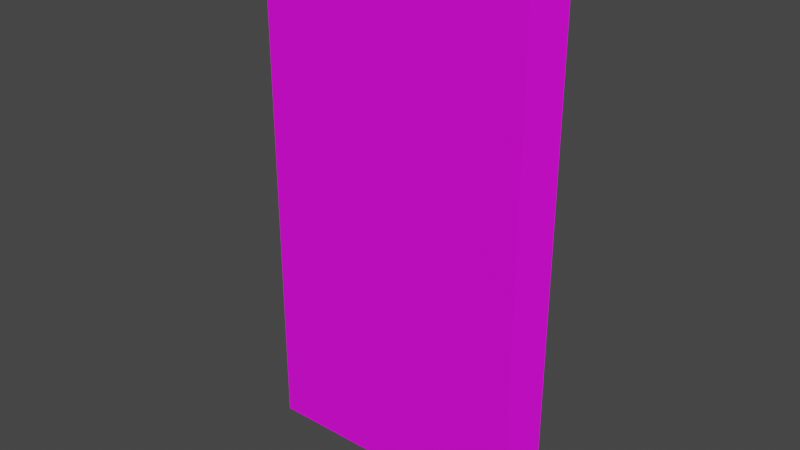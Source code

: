 # Source: 55012.blend  (saved by Blender 2.82.7; exported with 4.5.12 LTS)
import bpy
from mathutils import Matrix  # noqa: F401  (used for matrix-valued properties, if any)

bpy.ops.wm.read_factory_settings(use_empty=True)
scene = bpy.context.scene
scene.name = 'Scene'

# ---- collections
col_collection = bpy.data.collections.new('Collection'); scene.collection.children.link(col_collection)

# ---- images (referenced by path relative to the original .blend; pixels are not part of the script)
import os
ASSET_DIR = os.environ.get("B2B_ASSET_DIR", "")  # directory of the original .blend (textures are referenced by path, not embedded)
HERE = os.path.dirname(os.path.abspath(__file__))  # packed textures are extracted next to this script under _unpacked/

def load_image(name, relpath, width, height, colorspace="sRGB"):
    """Load a texture the original file referenced (path relative to the .blend, or extracted next to this script)."""
    p = next((c for c in (os.path.join(HERE, relpath), os.path.join(ASSET_DIR, relpath)) if relpath and os.path.exists(c)), "")
    if p:
        img = bpy.data.images.load(p, check_existing=True)
        img.name = name
    else:  # same state as the original file: an image datablock whose file is absent (Cycles renders it pink)
        img = bpy.data.images.new(name, width, height)
        img.source = "FILE"
        img.filepath = "//" + (relpath or name)
    img.colorspace_settings.name = colorspace
    return img
img_067_14_0_png = load_image('067_14-0.png', 'textures/067_14-0.png', 1024, 1024, 'sRGB')
img_122_0_0_png = load_image('122_0-0.png', 'textures/122_0-0.png', 1024, 1024, 'sRGB')

# ---- materials (node trees are filled in below, after node groups)
mat_067_14_0 = bpy.data.materials.new('067_14-0')
mat_067_14_0.use_transparent_shadow = False
mat_122_0_0 = bpy.data.materials.new('122_0-0')
mat_122_0_0.use_transparent_shadow = False

# ---- material node trees
mat_067_14_0.use_nodes = True; mat_067_14_0.node_tree.nodes.clear()
_N = mat_067_14_0.node_tree.nodes; _L = mat_067_14_0.node_tree.links
n0 = _N.new('ShaderNodeBsdfPrincipled'); n0.name = 'Principled BSDF'; n0.location = (0, 300)
n0.distribution = 'GGX'
n0.subsurface_method = 'BURLEY'
n0.inputs[3].default_value = 1.45
n0.inputs[27].default_value = (0.0, 0.0, 0.0, 1.0)
n0.inputs[28].default_value = 1.0
n1 = _N.new('ShaderNodeOutputMaterial'); n1.name = 'Material Output'; n1.location = (300, 300)
n2 = _N.new('ShaderNodeTexImage'); n2.name = 'Image Texture'; n2.location = (-300, 300)
n2.label = 'Base Color'
n2.image = img_067_14_0_png
_L.new(n0.outputs[0], n1.inputs[0])
_L.new(n2.outputs[0], n0.inputs[0])
n1.is_active_output = True
mat_122_0_0.use_nodes = True; mat_122_0_0.node_tree.nodes.clear()
_N = mat_122_0_0.node_tree.nodes; _L = mat_122_0_0.node_tree.links
n0 = _N.new('ShaderNodeBsdfPrincipled'); n0.name = 'Principled BSDF'; n0.location = (0, 300)
n0.distribution = 'GGX'
n0.subsurface_method = 'BURLEY'
n0.inputs[3].default_value = 1.45
n0.inputs[27].default_value = (0.0, 0.0, 0.0, 1.0)
n0.inputs[28].default_value = 1.0
n1 = _N.new('ShaderNodeOutputMaterial'); n1.name = 'Material Output'; n1.location = (300, 300)
n2 = _N.new('ShaderNodeTexImage'); n2.name = 'Image Texture'; n2.location = (-300, 300)
n2.label = 'Base Color'
n2.image = img_122_0_0_png
_L.new(n0.outputs[0], n1.inputs[0])
_L.new(n2.outputs[0], n0.inputs[0])
n1.is_active_output = True

# ---- world
world_world = bpy.data.worlds.new('World'); scene.world = world_world
world_world.use_nodes = True; world_world.node_tree.nodes.clear()
_N = world_world.node_tree.nodes; _L = world_world.node_tree.links
n0 = _N.new('ShaderNodeOutputWorld'); n0.name = 'World Output'; n0.location = (300, 300)
n1 = _N.new('ShaderNodeBackground'); n1.name = 'Background'; n1.location = (10, 300)
n1.inputs[0].default_value = (0.05088, 0.05088, 0.05088, 1.0)
_L.new(n1.outputs[0], n0.inputs[0])
n0.is_active_output = True
world_world.color = (0.05088, 0.05088, 0.05088)
world_world.use_sun_shadow = False
world_world.sun_shadow_jitter_overblur = 0.0

# ---- meshes
me_model55012_001 = bpy.data.meshes.new('model55012.001')
me_model55012_001.from_pydata([(49.0, 90.0, 2.0), (-1.0, 90.0, 2.0), (1.0, 88.0, 8.0), (47.0, 88.0, 8.0), (47.0, 2.0, 8.0), (49.0, 0.0, 2.0), (49.0, 90.0, 2.0), (47.0, 88.0, 8.0), (-1.0, 0.0, 2.0), (1.0, 2.0, 8.0), (1.0, 88.0, 8.0), (-1.0, 90.0, 2.0), (49.0, 0.0, 2.0), (-1.0, 0.0, 2.0), (-1.0, 90.0, 2.0), (49.0, 90.0, 2.0), (1.0, 2.0, 8.0), (47.0, 2.0, 8.0), (47.0, 88.0, 8.0), (1.0, 88.0, 8.0)], [], [(0, 1, 2), (0, 2, 3), (4, 5, 6), (4, 6, 7), (8, 9, 10), (8, 10, 11), (12, 13, 14), (12, 14, 15), (16, 17, 18), (16, 18, 19), (9, 5, 4), (9, 8, 5)])
me_model55012_001.polygons.foreach_set('material_index', [0, 0, 0, 0, 0, 0, 1, 1, 1, 1, 0, 0])
_uv = me_model55012_001.uv_layers.new(name='model55012-uv')
_uv.uv.foreach_set('vector', [1.538, 0.9009, 0.999, 0.9003, 0.9991, 0.01132, 1.538, 0.9009, 0.9991, 0.01132, 1.538, 0.01818, 0.003993, 0.8753, 0.0001792, 0.0006706, 0.9996, 0.0001676, 0.003993, 0.8753, 0.9996, 0.0001676, 0.9991, 0.8946, -0.5426, 0.01025, -0.5447, 0.8822, -1.547, 0.8896, -0.5426, 0.01025, -1.547, 0.8896, -1.547, 0.01561, 0.001297, -2.8, 1.002, -2.794, 0.9969, -0.001241, 0.001297, -2.8, 0.9969, -0.001241, -0.0002795, -0.003194, 0.0, -2.799, 1.0, -2.799, 1.0, 0.0, 0.0, -2.799, 1.0, 0.0, 0.0, 0.0, -0.5447, 0.8822, 0.0001792, 0.0006706, 0.003993, 0.8753, -0.5447, 0.8822, -0.5426, 0.01025, 0.0001792, 0.0006706])
me_model55012_001.materials.append(mat_067_14_0)
me_model55012_001.materials.append(mat_122_0_0)
me_model55012_001.use_remesh_fix_poles = True
me_model55012_001.use_remesh_preserve_attributes = False
me_model55012_001.use_mirror_vertex_groups = False
me_model55012_001.update()

# ---- objects
ob_model55012_node = bpy.data.objects.new('model55012-node', me_model55012_001)

# ---- transforms, parenting, visibility, modifiers, constraints
ob_model55012_node.location = (0.0, 0.0, 0.0)
ob_model55012_node.rotation_euler = (1.571, -0.0, 0.0)
ob_model55012_node.lineart.crease_threshold = 0.0

# ---- collection membership
col_collection.objects.link(ob_model55012_node)

# ---- scene / render settings (as saved in the file)
scene.frame_start = 1; scene.frame_end = 250; scene.frame_set(1)
scene.render.engine = 'BLENDER_EEVEE_NEXT'
scene.cycles.use_denoising = False
scene.cycles.samples = 128
scene.cycles.sampling_pattern = 'TABULATED_SOBOL'
scene.cycles.use_adaptive_sampling = False
scene.cycles.use_light_tree = False
scene.view_settings.view_transform = 'Filmic'
bpy.context.view_layer.update()

# ---- added for rendering (the .blend has no active camera and no usable light): camera, sun
cam_auto = bpy.data.cameras.new('AutoCamera')
cam_auto.lens = 50.0
cam_auto.sensor_width = 36.0
cam_auto.clip_end = 1674.6
ob_auto_camera = bpy.data.objects.new('AutoCamera', cam_auto)
scene.collection.objects.link(ob_auto_camera)
ob_auto_camera.location = (119.419, -119.503, 121.335)
ob_auto_camera.rotation_euler = (1.09748, -7.21219e-08, 0.694738)
scene.camera = ob_auto_camera
light_auto_sun = bpy.data.lights.new('AutoSun', 'SUN')
light_auto_sun.energy = 3.0
light_auto_sun.angle = 0.0523599
ob_auto_sun = bpy.data.objects.new('AutoSun', light_auto_sun)
scene.collection.objects.link(ob_auto_sun)
ob_auto_sun.rotation_euler = (0.872665, 0.174533, 0.523599)
bpy.context.view_layer.update()
